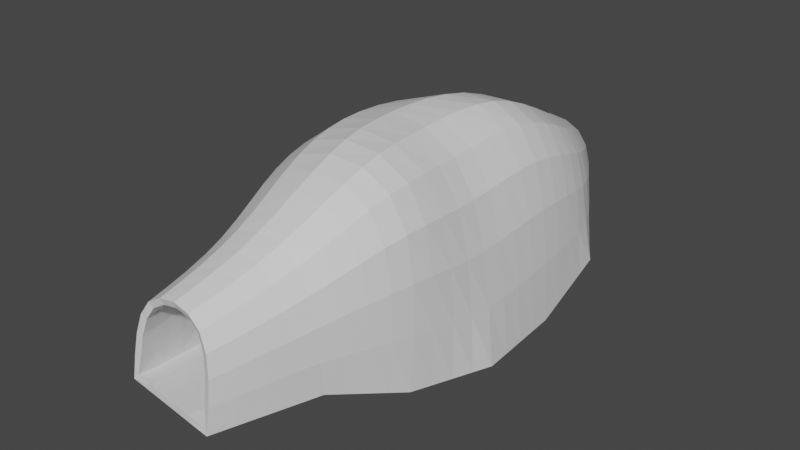 # Source: Cave.blend  (saved by Blender 2.91.10; exported with 4.5.12 LTS)
import bpy
from mathutils import Matrix  # noqa: F401  (used for matrix-valued properties, if any)

bpy.ops.wm.read_factory_settings(use_empty=True)
scene = bpy.context.scene
scene.name = 'Scene'

# ---- collections
col_collection = bpy.data.collections.new('Collection'); scene.collection.children.link(col_collection)

# ---- materials (node trees are filled in below, after node groups)
mat_material = bpy.data.materials.new('Material')
mat_material.alpha_threshold = 0.0
mat_material.use_transparent_shadow = False
mat_material.line_color = (0.0, 0.0, 0.0, 1.0)

# ---- material node trees
mat_material.use_nodes = True; mat_material.node_tree.nodes.clear()
_N = mat_material.node_tree.nodes; _L = mat_material.node_tree.links
n0 = _N.new('ShaderNodeOutputMaterial'); n0.name = 'Material Output'; n0.location = (300, 300)
n1 = _N.new('ShaderNodeBsdfPrincipled'); n1.name = 'Principled BSDF'; n1.location = (10, 300)
n1.distribution = 'GGX'
n1.subsurface_method = 'BURLEY'
n1.inputs[2].default_value = 0.4
n1.inputs[3].default_value = 1.45
n1.inputs[27].default_value = (0.0, 0.0, 0.0, 1.0)
n1.inputs[28].default_value = 1.0
_L.new(n1.outputs[0], n0.inputs[0])
n0.is_active_output = True

# ---- world
world_world = bpy.data.worlds.new('World'); scene.world = world_world
world_world.use_nodes = True; world_world.node_tree.nodes.clear()
_N = world_world.node_tree.nodes; _L = world_world.node_tree.links
n0 = _N.new('ShaderNodeOutputWorld'); n0.name = 'World Output'; n0.location = (300, 300)
n1 = _N.new('ShaderNodeBackground'); n1.name = 'Background'; n1.location = (10, 300)
n1.inputs[0].default_value = (0.05088, 0.05088, 0.05088, 1.0)
_L.new(n1.outputs[0], n0.inputs[0])
n0.is_active_output = True
world_world.color = (0.05088, 0.05088, 0.05088)
world_world.use_sun_shadow = False
world_world.sun_shadow_jitter_overblur = 0.0

# ---- meshes
me_cube = bpy.data.meshes.new('Cube')
me_cube.from_pydata([(1.632, 0.6261, 2.662), (1.548, 0.8656, -0.511), (1.01, -1.194, 1.967), (0.9367, -1.538, -0.371), (-1.315, 0.7783, 2.493), (-1.549, 0.8997, -0.4846), (-1.136, -1.151, 1.973), (-1.321, -1.354, -0.2281), (2.158, 2.725, -1.196), (-2.028, 2.709, -0.9818), (2.813, 2.66, 4.48), (-2.301, 2.639, 3.425), (2.609, 4.952, -1.533), (-2.26, 4.834, -1.372), (2.013, 5.054, 3.72), (-2.698, 4.792, 3.918), (2.431, 7.319, -1.575), (-2.539, 7.162, -1.438), (2.189, 7.3, 4.552), (-2.127, 7.111, 3.206), (2.178, 9.63, -1.05), (-2.249, 9.531, -0.9628), (1.955, 9.604, 2.96), (-1.646, 9.655, 2.044), (1.058, 11.22, -0.3442), (-1.686, 11.43, -0.4835), (1.086, 11.2, 1.817), (-1.535, 11.37, 1.668)], [], [(0, 4, 6, 2), (7, 6, 4, 5), (5, 1, 3, 7), (1, 0, 2, 3), (0, 1, 8, 10), (11, 10, 14, 15), (5, 4, 11, 9), (1, 5, 9, 8), (4, 0, 10, 11), (13, 15, 19, 17), (10, 8, 12, 14), (9, 11, 15, 13), (8, 9, 13, 12), (19, 18, 22, 23), (12, 13, 17, 16), (15, 14, 18, 19), (14, 12, 16, 18), (22, 20, 24, 26), (18, 16, 20, 22), (17, 19, 23, 21), (16, 17, 21, 20), (21, 23, 27, 25), (20, 21, 25, 24), (23, 22, 26, 27)])
_k = {(5, 7): 1.0, (1, 5): 1.0, (3, 7): 1.0, (1, 3): 1.0, (8, 9): 1.0, (1, 8): 1.0, (5, 9): 1.0, (12, 13): 1.0, (8, 12): 1.0, (9, 13): 1.0, (16, 17): 1.0, (13, 17): 1.0, (12, 16): 1.0, (20, 21): 1.0, (16, 20): 1.0, (17, 21): 1.0, (24, 25): 1.0, (20, 24): 1.0, (21, 25): 1.0}
me_cube.attributes.new('crease_edge', 'FLOAT', 'EDGE').data.foreach_set('value', [_k.get((min(e.vertices), max(e.vertices)), 0.0) for e in me_cube.edges])
_uv = me_cube.uv_layers.new(name='UVMap')
_uv.uv.foreach_set('vector', [0.625, 0.5, 0.875, 0.5, 0.875, 0.75, 0.625, 0.75, 0.375, 0.0, 0.625, 0.0, 0.625, 0.25, 0.375, 0.25, 0.125, 0.5, 0.375, 0.5, 0.375, 0.75, 0.125, 0.75, 0.375, 0.5, 0.625, 0.5, 0.625, 0.75, 0.375, 0.75, 0.625, 0.5, 0.375, 0.5, 0.375, 0.5, 0.625, 0.5, 0.875, 0.5, 0.625, 0.5, 0.625, 0.5, 0.875, 0.5, 0.375, 0.25, 0.625, 0.25, 0.625, 0.25, 0.375, 0.25, 0.375, 0.5, 0.125, 0.5, 0.125, 0.5, 0.375, 0.5, 0.875, 0.5, 0.625, 0.5, 0.625, 0.5, 0.875, 0.5, 0.375, 0.25, 0.625, 0.25, 0.625, 0.25, 0.375, 0.25, 0.625, 0.5, 0.375, 0.5, 0.375, 0.5, 0.625, 0.5, 0.375, 0.25, 0.625, 0.25, 0.625, 0.25, 0.375, 0.25, 0.375, 0.5, 0.125, 0.5, 0.125, 0.5, 0.375, 0.5, 0.875, 0.5, 0.625, 0.5, 0.625, 0.5, 0.875, 0.5, 0.375, 0.5, 0.125, 0.5, 0.125, 0.5, 0.375, 0.5, 0.875, 0.5, 0.625, 0.5, 0.625, 0.5, 0.875, 0.5, 0.625, 0.5, 0.375, 0.5, 0.375, 0.5, 0.625, 0.5, 0.625, 0.5, 0.375, 0.5, 0.375, 0.5, 0.625, 0.5, 0.625, 0.5, 0.375, 0.5, 0.375, 0.5, 0.625, 0.5, 0.375, 0.25, 0.625, 0.25, 0.625, 0.25, 0.375, 0.25, 0.375, 0.5, 0.125, 0.5, 0.125, 0.5, 0.375, 0.5, 0.375, 0.25, 0.625, 0.25, 0.625, 0.25, 0.375, 0.25, 0.375, 0.5, 0.125, 0.5, 0.125, 0.5, 0.375, 0.5, 0.875, 0.5, 0.625, 0.5, 0.625, 0.5, 0.875, 0.5])
me_cube.materials.append(mat_material)
me_cube.use_remesh_preserve_volume = False
me_cube.use_remesh_preserve_attributes = False
me_cube.use_mirror_vertex_groups = False
me_cube.update()

# ---- objects
ob_cave = bpy.data.objects.new('Cave', me_cube)

# ---- transforms, parenting, visibility, modifiers, constraints
ob_cave.location = (0.0, 0.0, 0.0)
ob_cave.lock_rotations_4d = False
ob_cave.empty_display_type = 'ARROWS'
ob_cave.lineart.crease_threshold = 0.0
_m = ob_cave.modifiers.new('Subdivision', 'SUBSURF')
_m.uv_smooth = 'PRESERVE_CORNERS'
_m = ob_cave.modifiers.new('Solidify', 'SOLIDIFY')
_m.thickness = 0.15

# ---- collection membership
col_collection.objects.link(ob_cave)

# ---- scene / render settings (as saved in the file)
scene.frame_start = 1; scene.frame_end = 250; scene.frame_set(1)
scene.render.engine = 'BLENDER_EEVEE_NEXT'
scene.cycles.use_denoising = False
scene.cycles.samples = 128
scene.cycles.sampling_pattern = 'TABULATED_SOBOL'
scene.cycles.use_adaptive_sampling = False
scene.cycles.use_light_tree = False
scene.view_settings.view_transform = 'Filmic'
bpy.context.view_layer.update()

# ---- added for rendering (the .blend has no active camera and no usable light): camera, sun
cam_auto = bpy.data.cameras.new('AutoCamera')
cam_auto.lens = 50.0
cam_auto.sensor_width = 36.0
cam_auto.clip_end = 1000.0
ob_auto_camera = bpy.data.objects.new('AutoCamera', cam_auto)
scene.collection.objects.link(ob_auto_camera)
ob_auto_camera.location = (13.8203, -11.5955, 12.0634)
ob_auto_camera.rotation_euler = (1.09748, -7.21219e-08, 0.694738)
scene.camera = ob_auto_camera
light_auto_sun = bpy.data.lights.new('AutoSun', 'SUN')
light_auto_sun.energy = 3.0
light_auto_sun.angle = 0.0523599
ob_auto_sun = bpy.data.objects.new('AutoSun', light_auto_sun)
scene.collection.objects.link(ob_auto_sun)
ob_auto_sun.rotation_euler = (0.872665, 0.174533, 0.523599)
bpy.context.view_layer.update()
